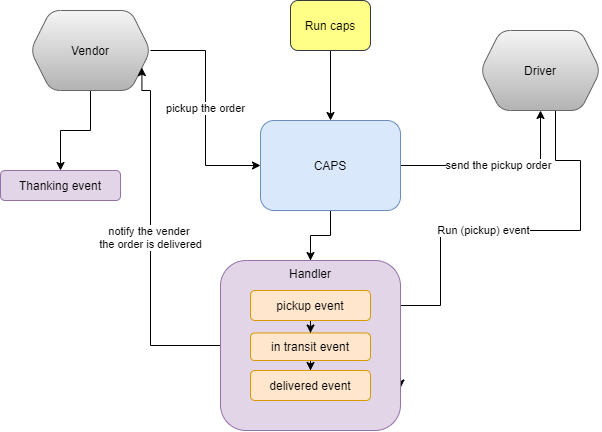

The diagram above was exported from draw.io. Its source (the exported page's mxGraphModel, read from the mxfile embedded in the PNG):
<mxGraphModel dx="1008" dy="522" grid="1" gridSize="10" guides="1" tooltips="1" connect="1" arrows="1" fold="1" page="1" pageScale="1" pageWidth="850" pageHeight="1100" math="0" shadow="0">
  <root>
    <mxCell id="0" />
    <mxCell id="1" parent="0" />
    <mxCell id="uiqFsHNGDxJRcrkqPtpI-3" value="" style="edgeStyle=orthogonalEdgeStyle;rounded=0;orthogonalLoop=1;jettySize=auto;html=1;" edge="1" parent="1" source="uiqFsHNGDxJRcrkqPtpI-1" target="uiqFsHNGDxJRcrkqPtpI-2">
      <mxGeometry relative="1" as="geometry" />
    </mxCell>
    <mxCell id="uiqFsHNGDxJRcrkqPtpI-1" value="Run caps" style="rounded=1;whiteSpace=wrap;html=1;fillColor=#ffff88;strokeColor=#36393d;" vertex="1" parent="1">
      <mxGeometry x="330" y="40" width="80" height="50" as="geometry" />
    </mxCell>
    <mxCell id="uiqFsHNGDxJRcrkqPtpI-9" value="send the pickup order" style="edgeStyle=orthogonalEdgeStyle;rounded=0;orthogonalLoop=1;jettySize=auto;html=1;" edge="1" parent="1" source="uiqFsHNGDxJRcrkqPtpI-2" target="uiqFsHNGDxJRcrkqPtpI-8">
      <mxGeometry relative="1" as="geometry" />
    </mxCell>
    <mxCell id="uiqFsHNGDxJRcrkqPtpI-12" value="" style="edgeStyle=orthogonalEdgeStyle;rounded=0;orthogonalLoop=1;jettySize=auto;html=1;" edge="1" parent="1" source="uiqFsHNGDxJRcrkqPtpI-2" target="uiqFsHNGDxJRcrkqPtpI-11">
      <mxGeometry relative="1" as="geometry" />
    </mxCell>
    <mxCell id="uiqFsHNGDxJRcrkqPtpI-2" value="CAPS" style="whiteSpace=wrap;html=1;rounded=1;strokeColor=#6c8ebf;fillColor=#dae8fc;" vertex="1" parent="1">
      <mxGeometry x="300" y="160" width="140" height="90" as="geometry" />
    </mxCell>
    <mxCell id="uiqFsHNGDxJRcrkqPtpI-10" value="pickup the order" style="edgeStyle=orthogonalEdgeStyle;rounded=0;orthogonalLoop=1;jettySize=auto;html=1;entryX=0;entryY=0.5;entryDx=0;entryDy=0;" edge="1" parent="1" source="uiqFsHNGDxJRcrkqPtpI-4" target="uiqFsHNGDxJRcrkqPtpI-2">
      <mxGeometry relative="1" as="geometry" />
    </mxCell>
    <mxCell id="uiqFsHNGDxJRcrkqPtpI-23" value="" style="edgeStyle=orthogonalEdgeStyle;rounded=0;orthogonalLoop=1;jettySize=auto;html=1;exitX=0.5;exitY=1;exitDx=0;exitDy=0;" edge="1" parent="1" source="uiqFsHNGDxJRcrkqPtpI-4" target="uiqFsHNGDxJRcrkqPtpI-22">
      <mxGeometry relative="1" as="geometry" />
    </mxCell>
    <mxCell id="uiqFsHNGDxJRcrkqPtpI-4" value="Vendor" style="shape=hexagon;perimeter=hexagonPerimeter2;whiteSpace=wrap;html=1;fixedSize=1;rounded=1;strokeColor=#666666;fillColor=#f5f5f5;gradientColor=#b3b3b3;" vertex="1" parent="1">
      <mxGeometry x="70" y="50" width="120" height="80" as="geometry" />
    </mxCell>
    <mxCell id="uiqFsHNGDxJRcrkqPtpI-13" value="Run (pickup) event" style="edgeStyle=orthogonalEdgeStyle;rounded=0;orthogonalLoop=1;jettySize=auto;html=1;entryX=1;entryY=0.75;entryDx=0;entryDy=0;" edge="1" parent="1" source="uiqFsHNGDxJRcrkqPtpI-8" target="uiqFsHNGDxJRcrkqPtpI-11">
      <mxGeometry relative="1" as="geometry">
        <mxPoint x="630" y="180" as="sourcePoint" />
        <Array as="points">
          <mxPoint x="595" y="200" />
          <mxPoint x="620" y="200" />
          <mxPoint x="620" y="270" />
          <mxPoint x="480" y="270" />
          <mxPoint x="480" y="345" />
          <mxPoint x="440" y="345" />
        </Array>
      </mxGeometry>
    </mxCell>
    <mxCell id="uiqFsHNGDxJRcrkqPtpI-8" value="Driver" style="shape=hexagon;perimeter=hexagonPerimeter2;whiteSpace=wrap;html=1;fixedSize=1;rounded=1;strokeColor=#666666;fillColor=#f5f5f5;gradientColor=#b3b3b3;" vertex="1" parent="1">
      <mxGeometry x="520" y="70" width="120" height="80" as="geometry" />
    </mxCell>
    <mxCell id="uiqFsHNGDxJRcrkqPtpI-15" value="" style="edgeStyle=orthogonalEdgeStyle;rounded=0;orthogonalLoop=1;jettySize=auto;html=1;" edge="1" parent="1" source="uiqFsHNGDxJRcrkqPtpI-11" target="uiqFsHNGDxJRcrkqPtpI-14">
      <mxGeometry relative="1" as="geometry" />
    </mxCell>
    <mxCell id="uiqFsHNGDxJRcrkqPtpI-20" value="notify the vender&amp;nbsp;&lt;br&gt;the order is delivered" style="edgeStyle=orthogonalEdgeStyle;rounded=0;orthogonalLoop=1;jettySize=auto;html=1;entryX=1;entryY=0.75;entryDx=0;entryDy=0;" edge="1" parent="1" source="uiqFsHNGDxJRcrkqPtpI-11" target="uiqFsHNGDxJRcrkqPtpI-4">
      <mxGeometry relative="1" as="geometry">
        <Array as="points">
          <mxPoint x="190" y="385" />
          <mxPoint x="190" y="130" />
          <mxPoint x="181" y="130" />
        </Array>
      </mxGeometry>
    </mxCell>
    <mxCell id="uiqFsHNGDxJRcrkqPtpI-11" value="Handler" style="whiteSpace=wrap;html=1;rounded=1;strokeColor=#9673a6;fillColor=#e1d5e7;horizontal=1;verticalAlign=top;" vertex="1" parent="1">
      <mxGeometry x="260" y="300" width="180" height="170" as="geometry" />
    </mxCell>
    <mxCell id="uiqFsHNGDxJRcrkqPtpI-17" value="" style="edgeStyle=orthogonalEdgeStyle;rounded=0;orthogonalLoop=1;jettySize=auto;html=1;" edge="1" parent="1" source="uiqFsHNGDxJRcrkqPtpI-14" target="uiqFsHNGDxJRcrkqPtpI-16">
      <mxGeometry relative="1" as="geometry" />
    </mxCell>
    <mxCell id="uiqFsHNGDxJRcrkqPtpI-14" value="pickup event" style="whiteSpace=wrap;html=1;rounded=1;strokeColor=#d79b00;fillColor=#ffe6cc;" vertex="1" parent="1">
      <mxGeometry x="290" y="330" width="120" height="30" as="geometry" />
    </mxCell>
    <mxCell id="uiqFsHNGDxJRcrkqPtpI-19" value="" style="edgeStyle=orthogonalEdgeStyle;rounded=0;orthogonalLoop=1;jettySize=auto;html=1;" edge="1" parent="1" source="uiqFsHNGDxJRcrkqPtpI-16" target="uiqFsHNGDxJRcrkqPtpI-18">
      <mxGeometry relative="1" as="geometry" />
    </mxCell>
    <mxCell id="uiqFsHNGDxJRcrkqPtpI-16" value="in transit event" style="whiteSpace=wrap;html=1;rounded=1;strokeColor=#d79b00;fillColor=#ffe6cc;" vertex="1" parent="1">
      <mxGeometry x="290" y="372.5" width="120" height="27.5" as="geometry" />
    </mxCell>
    <mxCell id="uiqFsHNGDxJRcrkqPtpI-18" value="delivered event" style="whiteSpace=wrap;html=1;rounded=1;strokeColor=#d79b00;fillColor=#ffe6cc;" vertex="1" parent="1">
      <mxGeometry x="290" y="410" width="120" height="30" as="geometry" />
    </mxCell>
    <mxCell id="uiqFsHNGDxJRcrkqPtpI-22" value="Thanking event" style="whiteSpace=wrap;html=1;rounded=1;strokeColor=#9673a6;fillColor=#e1d5e7;" vertex="1" parent="1">
      <mxGeometry x="40" y="210" width="120" height="30" as="geometry" />
    </mxCell>
  </root>
</mxGraphModel>